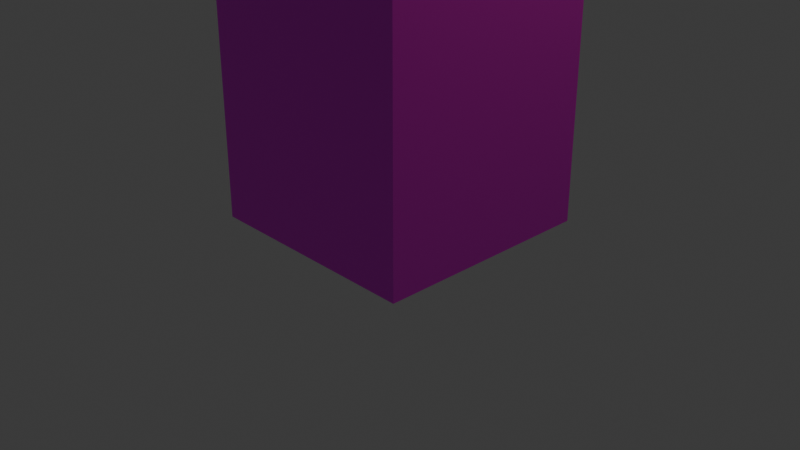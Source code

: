 # Source: stoneTower.blend  (saved by Blender 4.5.90; exported with 4.5.12 LTS)
import bpy
from mathutils import Matrix  # noqa: F401  (used for matrix-valued properties, if any)

bpy.ops.wm.read_factory_settings(use_empty=True)
scene = bpy.context.scene
scene.name = 'Scene'

# ---- collections
col_collection = bpy.data.collections.new('Collection'); scene.collection.children.link(col_collection)

# ---- images (referenced by path relative to the original .blend; pixels are not part of the script)
import os
ASSET_DIR = os.environ.get("B2B_ASSET_DIR", "")  # directory of the original .blend (textures are referenced by path, not embedded)
HERE = os.path.dirname(os.path.abspath(__file__))  # packed textures are extracted next to this script under _unpacked/

def load_image(name, relpath, width, height, colorspace="sRGB"):
    """Load a texture the original file referenced (path relative to the .blend, or extracted next to this script)."""
    p = next((c for c in (os.path.join(HERE, relpath), os.path.join(ASSET_DIR, relpath)) if relpath and os.path.exists(c)), "")
    if p:
        img = bpy.data.images.load(p, check_existing=True)
        img.name = name
    else:  # same state as the original file: an image datablock whose file is absent (Cycles renders it pink)
        img = bpy.data.images.new(name, width, height)
        img.source = "FILE"
        img.filepath = "//" + (relpath or name)
    img.colorspace_settings.name = colorspace
    return img
img_autohdr_trippedsheynes_jpg = load_image('autohdr-trippedsheynes.jpg', 'autohdr-trippedsheynes.jpg', 1024, 1024, 'sRGB')

# ---- materials (node trees are filled in below, after node groups)
mat_material = bpy.data.materials.new('Material')
mat_material.alpha_threshold = 0.0
mat_material.roughness = 0.5
mat_material.line_color = (0.0, 0.0, 0.0, 1.0)

# ---- material node trees
mat_material.use_nodes = True; mat_material.node_tree.nodes.clear()
_N = mat_material.node_tree.nodes; _L = mat_material.node_tree.links
n0 = _N.new('ShaderNodeOutputMaterial'); n0.name = 'Material Output'; n0.location = (200, 100)
n1 = _N.new('ShaderNodeBsdfPrincipled'); n1.name = 'Principled BSDF'; n1.location = (-200, 100)
n1.inputs[3].default_value = 1.45
n2 = _N.new('ShaderNodeTexImage'); n2.name = 'Image Texture'; n2.location = (-490, 75)
n2.image = img_autohdr_trippedsheynes_jpg
_L.new(n1.outputs[0], n0.inputs[0])
_L.new(n2.outputs[0], n1.inputs[0])
n0.is_active_output = True

# ---- world
world_world = bpy.data.worlds.new('World'); scene.world = world_world
world_world.use_nodes = True; world_world.node_tree.nodes.clear()
_N = world_world.node_tree.nodes; _L = world_world.node_tree.links
n0 = _N.new('ShaderNodeOutputWorld'); n0.name = 'World Output'; n0.location = (200, 100)
n1 = _N.new('ShaderNodeBackground'); n1.name = 'Background'; n1.location = (-200, 100)
n1.inputs[0].default_value = (0.05088, 0.05088, 0.05088, 1.0)
_L.new(n1.outputs[0], n0.inputs[0])
n0.is_active_output = True
world_world.color = (0.05088, 0.05088, 0.05088)
world_world.sun_shadow_jitter_overblur = 0.0

# ---- cameras
cam_camera = bpy.data.cameras.new('Camera')
cam_camera.clip_end = 100.0
cam_camera.ortho_scale = 7.314

# ---- lights
light_light = bpy.data.lights.new('Light', 'POINT')
light_light.use_temperature = True
light_light.temperature = 4560.0
light_light.energy = 1000.0
light_light.shadow_soft_size = 0.1

# ---- meshes
me_cube = bpy.data.meshes.new('Cube')
me_cube.from_pydata([(1.0, 1.0, 1.0), (1.0, 1.0, -1.0), (1.0, -1.0, 1.0), (1.0, -1.0, -1.0), (-1.0, 1.0, 1.0), (-1.0, 1.0, -1.0), (-1.0, -1.0, 1.0), (-1.0, -1.0, -1.0), (1.0, -1.0, 1.333), (-1.0, -1.0, 1.333), (1.0, 1.0, 1.333), (-1.0, 1.0, 1.333), (1.0, 1.0, 1.167), (1.0, -1.0, 1.167), (-1.0, 1.0, 1.167), (-1.0, -1.0, 1.167), (0.3333, 1.0, -1.0), (-0.3333, 1.0, -1.0), (0.3333, -1.0, 1.0), (-0.3333, -1.0, 1.0), (-0.3333, -1.0, -1.0), (0.3333, -1.0, -1.0), (-0.3333, 1.0, 1.0), (0.3333, 1.0, 1.0), (0.3333, -1.0, 1.333), (-0.3333, -1.0, 1.333), (-0.3333, 1.0, 1.333), (0.3333, 1.0, 1.333), (0.3333, -1.0, 1.167), (-0.3333, -1.0, 1.167), (-0.3333, 1.0, 1.167), (0.3333, 1.0, 1.167), (-1.0, 0.3333, -1.0), (-1.0, -0.3333, -1.0), (1.0, 0.3333, 1.0), (1.0, -0.3333, 1.0), (-1.0, -0.3333, 1.0), (-1.0, 0.3333, 1.0), (1.0, -0.3333, -1.0), (1.0, 0.3333, -1.0), (1.0, 0.3333, 1.333), (1.0, -0.3333, 1.333), (-1.0, -0.3333, 1.333), (-1.0, 0.3333, 1.333), (-1.0, -0.3333, 1.167), (-1.0, 0.3333, 1.167), (1.0, 0.3333, 1.167), (1.0, -0.3333, 1.167), (0.3333, 0.3333, 1.333), (0.3333, -0.3333, 1.333), (-0.3333, 0.3333, 1.333), (-0.3333, -0.3333, 1.333), (-0.3333, 0.3333, -1.0), (-0.3333, -0.3333, -1.0), (0.3333, 0.3333, -1.0), (0.3333, -0.3333, -1.0), (-0.3333, -0.3333, 1.167), (0.3333, -0.3333, 1.167), (-0.3333, 0.3333, 1.167), (0.3333, 0.3333, 1.167), (-0.3333, -0.3333, 1.0), (-0.3333, 0.3333, 1.0), (0.3333, -0.3333, 1.0), (0.3333, 0.3333, 1.0), (1.0, 1.0, -0.2), (-1.0, -1.0, -0.2), (1.0, -1.0, -0.2), (-1.0, 1.0, -0.2), (-0.3333, 1.0, -0.2), (0.3333, 1.0, -0.2), (0.3333, -1.0, -0.2), (-0.3333, -1.0, -0.2), (1.0, 0.3333, -0.2), (1.0, -0.3333, -0.2), (-1.0, -0.3333, -0.2), (-1.0, 0.3333, -0.2)], [(61, 22), (19, 60), (63, 23), (18, 62)], [(46, 12, 10, 40), (71, 19, 6, 65), (75, 37, 4, 67), (55, 38, 3, 21), (73, 35, 2, 66), (69, 23, 0, 64), (51, 42, 9, 25), (30, 14, 11, 26), (28, 13, 8, 24), (44, 15, 9, 42), (36, 6, 15, 44), (18, 2, 13, 28), (22, 4, 14, 30), (34, 0, 12, 46), (0, 23, 31, 12), (23, 22, 30, 31), (6, 19, 29, 15), (19, 18, 28, 29), (15, 29, 25, 9), (12, 31, 27, 10), (41, 49, 24, 8), (67, 4, 22, 68), (68, 22, 23, 69), (33, 53, 20, 7), (53, 55, 21, 20), (66, 2, 18, 70), (70, 18, 19, 71), (17, 16, 54, 52), (52, 54, 55, 53), (5, 17, 52, 32), (32, 52, 53, 33), (10, 27, 48, 40), (2, 35, 47, 13), (35, 34, 46, 47), (4, 37, 45, 14), (37, 36, 44, 45), (14, 45, 43, 11), (26, 11, 43, 50), (64, 0, 34, 72), (72, 34, 35, 73), (16, 1, 39, 54), (54, 39, 38, 55), (65, 6, 36, 74), (74, 36, 37, 75), (13, 47, 41, 8), (26, 58, 30), (26, 50, 58), (42, 56, 44), (42, 51, 56), (43, 45, 58), (43, 58, 50), (56, 58, 45), (56, 45, 44), (40, 59, 46), (40, 48, 59), (49, 47, 57), (49, 41, 47), (47, 46, 59), (47, 59, 57), (29, 57, 56), (29, 28, 57), (24, 57, 28), (24, 49, 57), (58, 31, 30), (58, 59, 31), (27, 31, 59), (27, 59, 48), (25, 29, 56), (25, 56, 51), (62, 63, 61), (62, 61, 60), (56, 62, 60), (56, 57, 62), (59, 63, 62), (59, 62, 57), (59, 61, 63), (59, 58, 61), (58, 60, 61), (58, 56, 60), (33, 74, 75, 32), (7, 65, 74, 33), (39, 72, 73, 38), (1, 64, 72, 39), (21, 70, 71, 20), (3, 66, 70, 21), (5, 67, 68, 17), (16, 69, 64, 1), (38, 73, 66, 3), (32, 75, 67, 5), (20, 71, 65, 7)])
_uv = me_cube.uv_layers.new(name='UVMap')
_uv.uv.foreach_set('vector', [0.7345, 0.2951, 0.7688, 0.2943, 0.7696, 0.3039, 0.7353, 0.3047, 0.5814, 0.2157, 0.6172, 0.2905, 0.5873, 0.2913, 0.5472, 0.2165, 0.6706, 0.1065, 0.6818, 0.1517, 0.6344, 0.1538, 0.618, 0.07789, 0.4937, 0.2363, 0.4349, 0.1927, 0.4797, 0.1903, 0.5288, 0.2352, 0.693, 0.2117, 0.7103, 0.2871, 0.6805, 0.2889, 0.6552, 0.2125, 0.5496, 0.08082, 0.5658, 0.1549, 0.5315, 0.1554, 0.5049, 0.0808, 0.4791, 0.1908, 0.4368, 0.1575, 0.5315, 0.1554, 0.5426, 0.1893, 0.6024, 0.1638, 0.6367, 0.1633, 0.639, 0.1728, 0.6047, 0.1733, 0.6511, 0.297, 0.6828, 0.2964, 0.6851, 0.306, 0.6534, 0.3065, 0.7237, 0.1608, 0.7614, 0.16, 0.7631, 0.1696, 0.7245, 0.1704, 0.7231, 0.1511, 0.7626, 0.1501, 0.7614, 0.16, 0.7237, 0.1608, 0.6489, 0.2897, 0.6805, 0.2889, 0.6828, 0.2964, 0.6511, 0.297, 0.6001, 0.1544, 0.6344, 0.1538, 0.6367, 0.1633, 0.6024, 0.1638, 0.7335, 0.287, 0.7678, 0.2859, 0.7688, 0.2943, 0.7345, 0.2951, 0.5315, 0.1554, 0.5658, 0.1549, 0.5681, 0.1644, 0.5338, 0.165, 0.5658, 0.1549, 0.6001, 0.1544, 0.6024, 0.1638, 0.5681, 0.1644, 0.5873, 0.2913, 0.6172, 0.2905, 0.6195, 0.2976, 0.5948, 0.2981, 0.6172, 0.2905, 0.6489, 0.2897, 0.6511, 0.297, 0.6195, 0.2976, 0.5948, 0.2981, 0.6195, 0.2976, 0.6218, 0.3071, 0.6041, 0.3076, 0.5338, 0.165, 0.5681, 0.1644, 0.5704, 0.1739, 0.5361, 0.1745, 0.5977, 0.001559, 0.632, 0.0009975, 0.641, 0.04406, 0.6068, 0.04532, 0.618, 0.07789, 0.6344, 0.1538, 0.6001, 0.1544, 0.5838, 0.07935, 0.5838, 0.07935, 0.6001, 0.1544, 0.5658, 0.1549, 0.5496, 0.08082, 0.583, 0.3082, 0.5344, 0.2702, 0.5617, 0.2681, 0.6059, 0.3076, 0.5344, 0.2702, 0.4937, 0.2363, 0.5288, 0.2352, 0.5617, 0.2681, 0.6552, 0.2125, 0.6805, 0.2889, 0.6489, 0.2897, 0.6157, 0.2148, 0.6157, 0.2148, 0.6489, 0.2897, 0.6172, 0.2905, 0.5814, 0.2157, 0.394, 0.2713, 0.3332, 0.2429, 0.434, 0.2393, 0.4694, 0.2707, 0.4694, 0.2707, 0.434, 0.2393, 0.4937, 0.2363, 0.5344, 0.2702, 0.4829, 0.3093, 0.394, 0.2713, 0.4694, 0.2707, 0.5172, 0.3088, 0.5172, 0.3088, 0.4694, 0.2707, 0.5344, 0.2702, 0.583, 0.3082, 0.5634, 0.00212, 0.5977, 0.001559, 0.6068, 0.04532, 0.5726, 0.04658, 0.6805, 0.2889, 0.7103, 0.2871, 0.7125, 0.2949, 0.6828, 0.2964, 0.7103, 0.2871, 0.7335, 0.287, 0.7345, 0.2951, 0.7125, 0.2949, 0.6344, 0.1538, 0.6818, 0.1517, 0.6806, 0.1627, 0.6367, 0.1633, 0.6818, 0.1517, 0.7231, 0.1511, 0.7237, 0.1608, 0.6806, 0.1627, 0.6367, 0.1633, 0.6806, 0.1627, 0.6829, 0.1722, 0.639, 0.1728, 0.632, 0.0009975, 0.6662, 0.0004361, 0.6752, 0.04182, 0.641, 0.04406, 0.7632, 0.2104, 0.7678, 0.2859, 0.7335, 0.287, 0.7289, 0.2115, 0.7289, 0.2115, 0.7335, 0.287, 0.7103, 0.2871, 0.693, 0.2117, 0.3332, 0.2429, 0.242, 0.1997, 0.3666, 0.1943, 0.434, 0.2393, 0.434, 0.2393, 0.3666, 0.1943, 0.4349, 0.1927, 0.4937, 0.2363, 0.7269, 0.1038, 0.7626, 0.1501, 0.7231, 0.1511, 0.6996, 0.105, 0.6996, 0.105, 0.7231, 0.1511, 0.6818, 0.1517, 0.6706, 0.1065, 0.6828, 0.2964, 0.7125, 0.2949, 0.7146, 0.3044, 0.6851, 0.306, 0.5217, 0.01518, 0.5223, 0.04914, 0.5088, 0.01587, 0.5217, 0.01518, 0.5331, 0.04882, 0.5223, 0.04914, 0.5141, 0.01587, 0.5116, 0.04945, 0.5021, 0.01655, 0.5141, 0.01587, 0.5223, 0.04914, 0.5116, 0.04945, 0.5116, 0.04945, 0.5008, 0.04977, 0.49, 0.01724, 0.5116, 0.04945, 0.49, 0.01724, 0.5021, 0.01655, 0.5024, 0.08015, 0.3596, 0.08309, 0.3367, 0.05676, 0.5024, 0.08015, 0.3367, 0.05676, 0.4901, 0.05008, 0.4045, 0.02136, 0.4134, 0.05197, 0.3903, 0.02204, 0.4045, 0.02136, 0.426, 0.05165, 0.4134, 0.05197, 0.49, 0.01724, 0.4901, 0.05008, 0.478, 0.01792, 0.49, 0.01724, 0.5008, 0.04977, 0.4901, 0.05008, 0.5726, 0.04658, 0.5331, 0.04882, 0.5182, 0.002363, 0.5726, 0.04658, 0.5182, 0.002363, 0.5634, 0.00212, 0.5223, 0.1128, 0.4359, 0.1575, 0.3944, 0.1166, 0.5223, 0.1128, 0.5315, 0.1554, 0.4359, 0.1575, 0.478, 0.01792, 0.4793, 0.05039, 0.466, 0.01861, 0.478, 0.01792, 0.4901, 0.05008, 0.4793, 0.05039, 0.5024, 0.07966, 0.3944, 0.1166, 0.3596, 0.08309, 0.5024, 0.07966, 0.5223, 0.1128, 0.3944, 0.1166, 0.4793, 0.05039, 0.4639, 0.05071, 0.4468, 0.0193, 0.4793, 0.05039, 0.4468, 0.0193, 0.466, 0.01861, 0.4639, 0.05071, 0.4513, 0.05102, 0.4327, 0.01998, 0.4639, 0.05071, 0.4327, 0.01998, 0.4468, 0.0193, 0.7191, 0.03955, 0.6752, 0.04083, 0.6662, 0.0004361, 0.7191, 0.03955, 0.6662, 0.0004361, 0.7135, -0.0003459, 0.4327, 0.01998, 0.4387, 0.05134, 0.4186, 0.02067, 0.4327, 0.01998, 0.4513, 0.05102, 0.4387, 0.05134, 0.4134, 0.05197, 0.4008, 0.05228, 0.3762, 0.02273, 0.4134, 0.05197, 0.3762, 0.02273, 0.3903, 0.02204, 0.4186, 0.02067, 0.426, 0.05165, 0.4045, 0.02136, 0.4186, 0.02067, 0.4387, 0.05134, 0.426, 0.05165, 0.3762, 0.02273, 0.3882, 0.0526, 0.3621, 0.02342, 0.3762, 0.02273, 0.4008, 0.05228, 0.3882, 0.0526, 0.6752, 0.04182, 0.6996, 0.105, 0.6706, 0.1065, 0.641, 0.04406, 0.7191, 0.03955, 0.7269, 0.1038, 0.6996, 0.105, 0.6752, 0.04182, 0.7245, 0.1704, 0.7289, 0.2115, 0.693, 0.2117, 0.6829, 0.1722, 0.7613, 0.1696, 0.7632, 0.2104, 0.7289, 0.2115, 0.7245, 0.1704, 0.6047, 0.1733, 0.6157, 0.2148, 0.5814, 0.2157, 0.5704, 0.1739, 0.639, 0.1728, 0.6552, 0.2125, 0.6157, 0.2148, 0.6047, 0.1733, 0.6068, 0.04532, 0.618, 0.07789, 0.5838, 0.07935, 0.5726, 0.04658, 0.5331, 0.04882, 0.5496, 0.08082, 0.5049, 0.0808, 0.4901, 0.05008, 0.6829, 0.1722, 0.693, 0.2117, 0.6552, 0.2125, 0.639, 0.1728, 0.641, 0.04406, 0.6706, 0.1065, 0.618, 0.07789, 0.6068, 0.04532, 0.5704, 0.1739, 0.5814, 0.2157, 0.5472, 0.2165, 0.5361, 0.1745])
me_cube.materials.append(mat_material)
me_cube.use_mirror_vertex_groups = False
me_cube.update()

# ---- objects
ob_cube = bpy.data.objects.new('Cube', me_cube)
ob_light = bpy.data.objects.new('Light', light_light)
ob_camera = bpy.data.objects.new('Camera', cam_camera)

# ---- transforms, parenting, visibility, modifiers, constraints
ob_cube.location = (0.0, 0.0, 3.0)
ob_cube.scale = (1.2, 1.2, 3.0)
ob_cube.lock_rotations_4d = False
ob_cube.empty_display_type = 'ARROWS'
ob_cube.lineart.crease_threshold = 0.0
ob_light.location = (1.675, 2.444, 8.595)
ob_light.rotation_euler = (0.6503, 0.05522, 1.866)
ob_light.lock_rotations_4d = False
ob_light.empty_display_type = 'ARROWS'
ob_light.color = (0.0, 0.0, 0.0, 0.0)
ob_light.lineart.crease_threshold = 0.0
ob_camera.location = (7.359, -6.926, 4.958)
ob_camera.rotation_euler = (1.109, 0.0, 0.8149)
ob_camera.lock_rotations_4d = False
ob_camera.empty_display_type = 'ARROWS'
ob_camera.color = (0.0, 0.0, 0.0, 0.0)
ob_camera.display_type = 'WIRE'
ob_camera.lineart.crease_threshold = 0.0

# ---- collection membership
col_collection.objects.link(ob_cube)
col_collection.objects.link(ob_light)
col_collection.objects.link(ob_camera)

# ---- scene / render settings (as saved in the file)
scene.camera = ob_camera
scene.frame_start = 1; scene.frame_end = 250; scene.frame_set(1)
scene.render.engine = 'BLENDER_EEVEE_NEXT'
bpy.context.view_layer.update()
